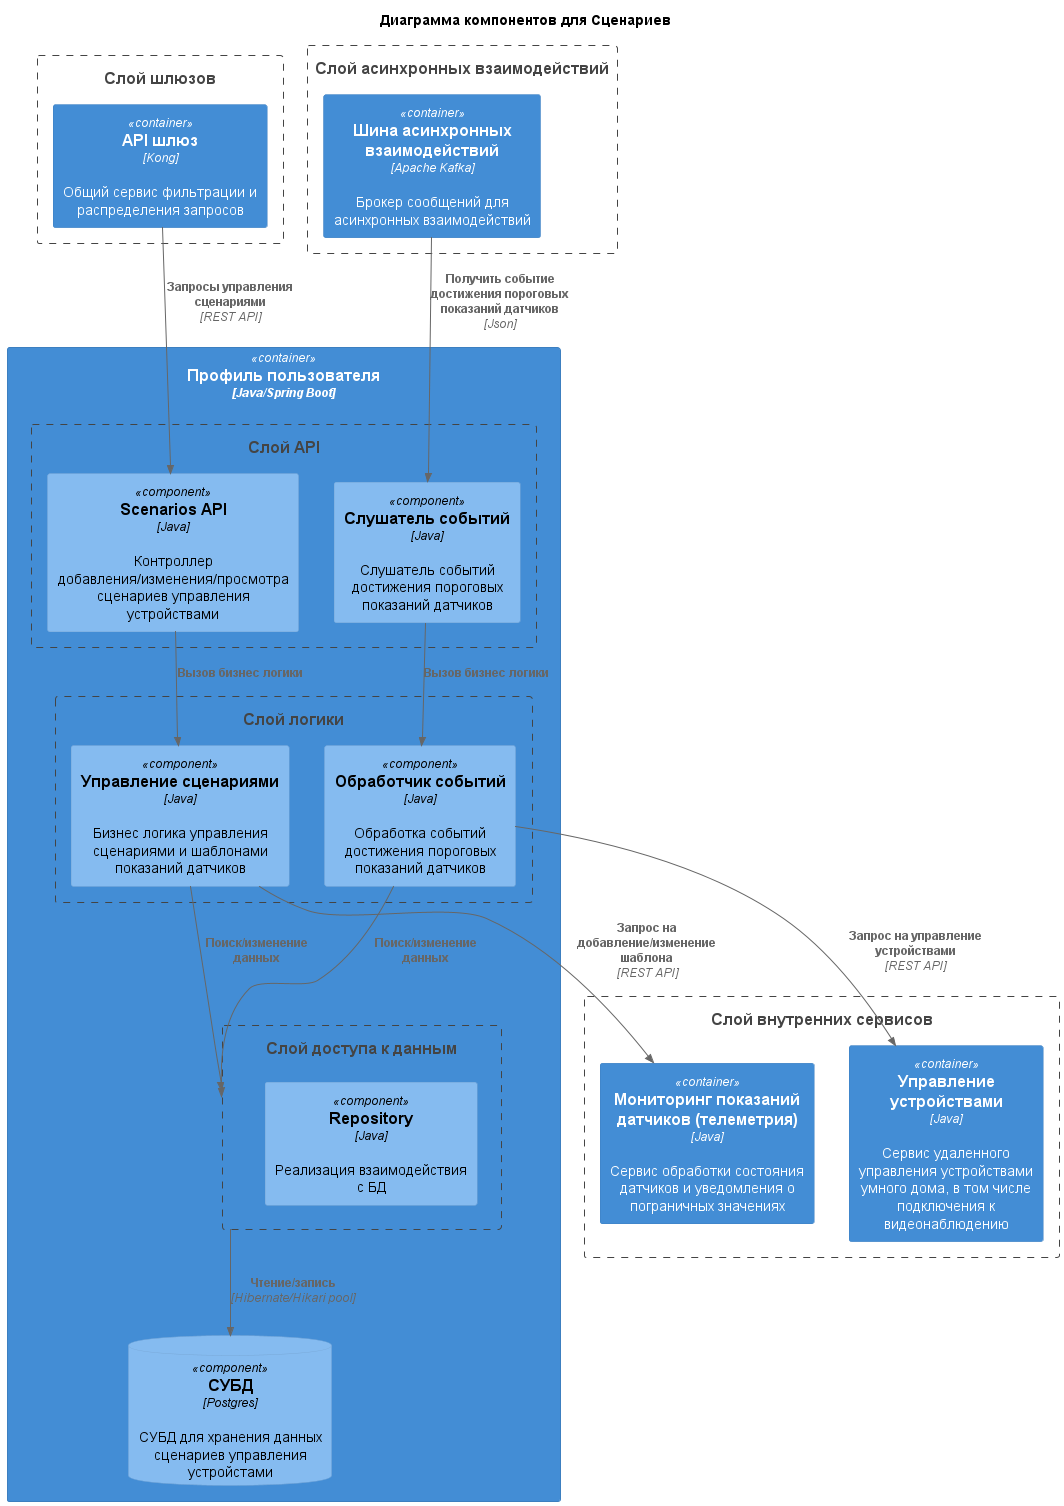

The diagram above was rendered by PlantUML. Its source (embedded in the PNG):
@startuml
!includeurl https://raw.githubusercontent.com/plantuml-stdlib/C4-PlantUML/master/C4_Component.puml

title Диаграмма компонентов для Сценариев

Boundary(gateway, "Слой шлюзов") {
    Container(api_gateway, "API шлюз", "Kong", "Общий сервис фильтрации и распределения запросов")
}

Boundary(microiservices, "Слой внутренних сервисов") {
    Container(telemetry_service, "Мониторинг показаний датчиков (телеметрия)", "Java", "Сервис обработки состояния датчиков и уведомления о пограничных значениях")
    Container(device_service, "Управление устройствами", "Java", "Сервис удаленного управления устройствами умного дома, в том числе подключения к видеонаблюдению")
}

Boundary(event_registration, "Слой асинхронных взаимодействий") {
    Container(kafka, "Шина асинхронных взаимодействий", "Apache Kafka", "Брокер сообщений для асинхронных взаимодействий")
}

Container(user_profile, "Профиль пользователя", "Java/Spring Boot") {
    Boundary(api_layer, Слой API) {
        Component(scenarios_api, "Scenarios API", "Java", "Контроллер добавления/изменения/просмотра сценариев управления устройствами")
        Component(event_listen, "Слушатель событий", "Java", "Слушатель событий достижения пороговых показаний датчиков")
    }

    Boundary(service_layer, Слой логики) {
        Component(scenarios_impl, "Управление сценариями", "Java", "Бизнес логика управления сценариями и шаблонами показаний датчиков")
        Component(event_impl, "Обработчик событий", "Java", "Обработка событий достижения пороговых показаний датчиков")
    }

    Boundary(dao_layer, Слой доступа к данным) {
        Component(repository, "Repository", "Java", "Реализация взаимодействия с БД")
    }

    ComponentDb(devices_db, "СУБД", "Postgres", СУБД для хранения данных сценариев управления устройстами)

    Rel(scenarios_api, scenarios_impl, "Вызов бизнес логики")
    Rel(event_listen, event_impl, "Вызов бизнес логики")
    Rel(scenarios_impl, dao_layer, "Поиск/изменение данных")
    Rel(event_impl, dao_layer, "Поиск/изменение данных")
    Rel(dao_layer, devices_db, "Чтение/запись", "Hibernate/Hikari pool")
}



Rel(kafka, event_listen, "Получить событие достижения пороговых показаний датчиков", "Json")
Rel(api_gateway, scenarios_api, "Запросы управления сценариями", "REST API")
Rel(event_impl, device_service, "Запрос на управление устройствами", "REST API")
Rel(scenarios_impl, telemetry_service, "Запрос на добавление/изменение шаблона", "REST API")

@enduml